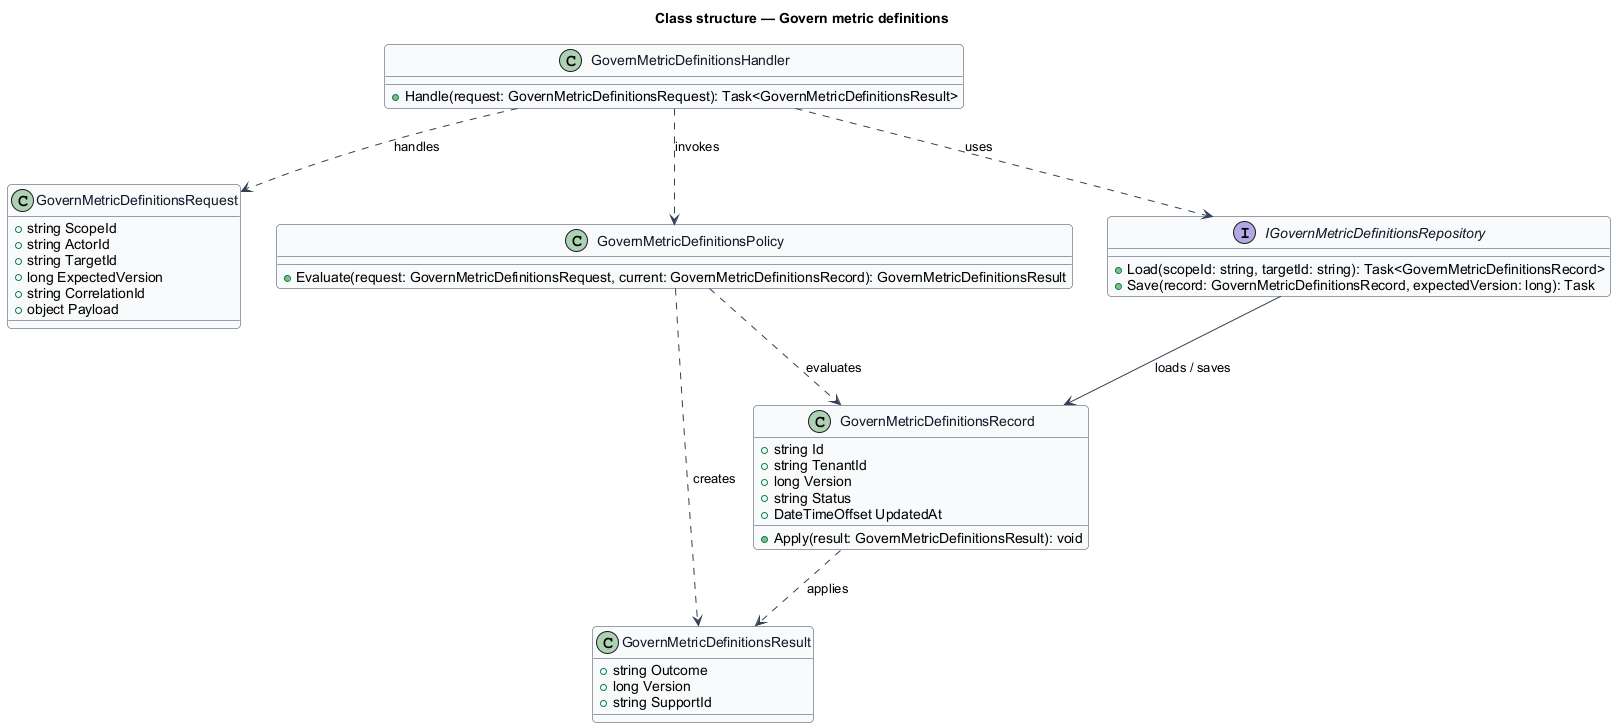

The diagram above was rendered by PlantUML. Its source (embedded in the PNG):
@startuml
skinparam backgroundColor #FFFFFF
skinparam shadowing false
skinparam roundcorner 8
skinparam defaultFontName Arial
skinparam ArrowColor #344054
skinparam class {
  BorderColor #344054
  FontColor #101828
  BackgroundColor #F9FAFB
}
title Class structure — Govern metric definitions

class GovernMetricDefinitionsRequest {
  +string ScopeId
  +string ActorId
  +string TargetId
  +long ExpectedVersion
  +string CorrelationId
  +object Payload
}

class GovernMetricDefinitionsResult {
  +string Outcome
  +long Version
  +string SupportId
}

class GovernMetricDefinitionsRecord {
  +string Id
  +string TenantId
  +long Version
  +string Status
  +DateTimeOffset UpdatedAt
  +Apply(result: GovernMetricDefinitionsResult): void
}

class GovernMetricDefinitionsPolicy {
  +Evaluate(request: GovernMetricDefinitionsRequest, current: GovernMetricDefinitionsRecord): GovernMetricDefinitionsResult
}

interface IGovernMetricDefinitionsRepository {
  +Load(scopeId: string, targetId: string): Task<GovernMetricDefinitionsRecord>
  +Save(record: GovernMetricDefinitionsRecord, expectedVersion: long): Task
}

class GovernMetricDefinitionsHandler {
  +Handle(request: GovernMetricDefinitionsRequest): Task<GovernMetricDefinitionsResult>
}

GovernMetricDefinitionsHandler ..> GovernMetricDefinitionsRequest : handles
GovernMetricDefinitionsHandler ..> GovernMetricDefinitionsPolicy : invokes
GovernMetricDefinitionsHandler ..> IGovernMetricDefinitionsRepository : uses
IGovernMetricDefinitionsRepository --> GovernMetricDefinitionsRecord : loads / saves
GovernMetricDefinitionsPolicy ..> GovernMetricDefinitionsRecord : evaluates
GovernMetricDefinitionsPolicy ..> GovernMetricDefinitionsResult : creates
GovernMetricDefinitionsRecord ..> GovernMetricDefinitionsResult : applies
@enduml